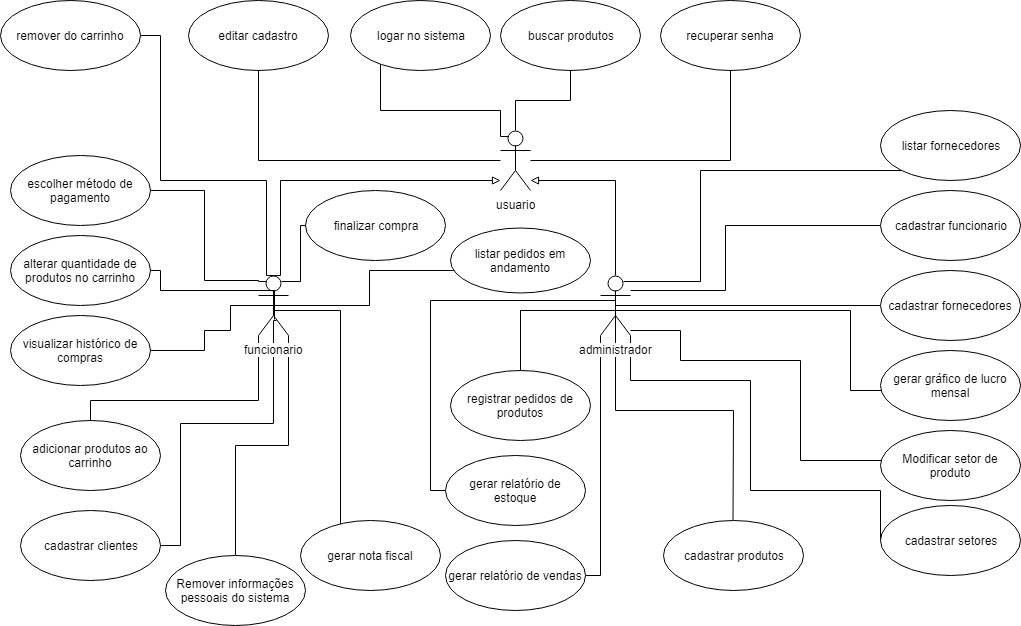

The diagram above was exported from draw.io. Its source (the exported page's mxGraphModel, read from the mxfile embedded in the PNG):
<mxGraphModel dx="2221" dy="1916" grid="1" gridSize="10" guides="1" tooltips="1" connect="1" arrows="1" fold="1" page="1" pageScale="1" pageWidth="827" pageHeight="1169" math="0" shadow="0">
  <root>
    <mxCell id="0" />
    <mxCell id="1" parent="0" />
    <mxCell id="qc2hbYmGHRY93gp6FHQs-10" style="edgeStyle=orthogonalEdgeStyle;rounded=0;orthogonalLoop=1;jettySize=auto;html=1;entryX=1;entryY=0.5;entryDx=0;entryDy=0;endArrow=none;endFill=0;exitX=0.25;exitY=0.1;exitDx=0;exitDy=0;exitPerimeter=0;" parent="1" source="TlJJ8jTnvdyMI_rD5zH9-1" target="TlJJ8jTnvdyMI_rD5zH9-26" edge="1">
      <mxGeometry relative="1" as="geometry">
        <Array as="points">
          <mxPoint x="-482" y="171" />
          <mxPoint x="-482" y="170" />
          <mxPoint x="-536" y="170" />
          <mxPoint x="-536" y="80" />
        </Array>
      </mxGeometry>
    </mxCell>
    <mxCell id="qc2hbYmGHRY93gp6FHQs-13" style="edgeStyle=orthogonalEdgeStyle;rounded=0;orthogonalLoop=1;jettySize=auto;html=1;endArrow=none;endFill=0;exitX=0.6;exitY=0.75;exitDx=0;exitDy=0;exitPerimeter=0;" parent="1" source="TlJJ8jTnvdyMI_rD5zH9-1" target="TlJJ8jTnvdyMI_rD5zH9-22" edge="1">
      <mxGeometry relative="1" as="geometry">
        <Array as="points">
          <mxPoint x="-467" y="210" />
          <mxPoint x="-467" y="313" />
          <mxPoint x="-560" y="313" />
          <mxPoint x="-560" y="435" />
        </Array>
      </mxGeometry>
    </mxCell>
    <mxCell id="TlJJ8jTnvdyMI_rD5zH9-38" style="edgeStyle=orthogonalEdgeStyle;rounded=0;orthogonalLoop=1;jettySize=auto;html=1;exitX=0.5;exitY=0.5;exitDx=0;exitDy=0;exitPerimeter=0;endArrow=none;endFill=0;" parent="1" source="TlJJ8jTnvdyMI_rD5zH9-1" target="TlJJ8jTnvdyMI_rD5zH9-13" edge="1">
      <mxGeometry relative="1" as="geometry">
        <Array as="points">
          <mxPoint x="-371" y="195" />
          <mxPoint x="-371" y="160" />
        </Array>
      </mxGeometry>
    </mxCell>
    <mxCell id="TlJJ8jTnvdyMI_rD5zH9-50" style="edgeStyle=orthogonalEdgeStyle;rounded=0;orthogonalLoop=1;jettySize=auto;html=1;exitX=0.5;exitY=0.5;exitDx=0;exitDy=0;exitPerimeter=0;entryX=1;entryY=0.5;entryDx=0;entryDy=0;endArrow=none;endFill=0;" parent="1" source="TlJJ8jTnvdyMI_rD5zH9-1" target="TlJJ8jTnvdyMI_rD5zH9-20" edge="1">
      <mxGeometry relative="1" as="geometry">
        <Array as="points">
          <mxPoint x="-510" y="195" />
          <mxPoint x="-510" y="220" />
          <mxPoint x="-536" y="220" />
          <mxPoint x="-536" y="240" />
        </Array>
      </mxGeometry>
    </mxCell>
    <mxCell id="TlJJ8jTnvdyMI_rD5zH9-51" style="edgeStyle=orthogonalEdgeStyle;rounded=0;orthogonalLoop=1;jettySize=auto;html=1;exitX=0;exitY=1;exitDx=0;exitDy=0;exitPerimeter=0;endArrow=none;endFill=0;" parent="1" source="TlJJ8jTnvdyMI_rD5zH9-1" target="TlJJ8jTnvdyMI_rD5zH9-25" edge="1">
      <mxGeometry relative="1" as="geometry">
        <Array as="points">
          <mxPoint x="-482" y="290" />
          <mxPoint x="-650" y="290" />
        </Array>
      </mxGeometry>
    </mxCell>
    <mxCell id="TlJJ8jTnvdyMI_rD5zH9-52" style="edgeStyle=orthogonalEdgeStyle;rounded=0;orthogonalLoop=1;jettySize=auto;html=1;exitX=1;exitY=1;exitDx=0;exitDy=0;exitPerimeter=0;endArrow=none;endFill=0;" parent="1" source="TlJJ8jTnvdyMI_rD5zH9-1" target="TlJJ8jTnvdyMI_rD5zH9-19" edge="1">
      <mxGeometry relative="1" as="geometry" />
    </mxCell>
    <mxCell id="TlJJ8jTnvdyMI_rD5zH9-1" value="funcionario" style="shape=umlActor;verticalLabelPosition=bottom;labelBackgroundColor=#ffffff;verticalAlign=top;html=1;" parent="1" vertex="1">
      <mxGeometry x="-482" y="165" width="30" height="60" as="geometry" />
    </mxCell>
    <mxCell id="qc2hbYmGHRY93gp6FHQs-2" style="edgeStyle=orthogonalEdgeStyle;rounded=0;orthogonalLoop=1;jettySize=auto;html=1;entryX=0;entryY=0.5;entryDx=0;entryDy=0;endArrow=none;endFill=0;" parent="1" source="TlJJ8jTnvdyMI_rD5zH9-2" target="TlJJ8jTnvdyMI_rD5zH9-7" edge="1">
      <mxGeometry relative="1" as="geometry">
        <Array as="points">
          <mxPoint x="-15" y="180" />
          <mxPoint x="-15" y="115" />
        </Array>
      </mxGeometry>
    </mxCell>
    <mxCell id="qc2hbYmGHRY93gp6FHQs-6" style="edgeStyle=orthogonalEdgeStyle;rounded=0;orthogonalLoop=1;jettySize=auto;html=1;endArrow=none;endFill=0;exitX=0.5;exitY=0.5;exitDx=0;exitDy=0;exitPerimeter=0;" parent="1" source="TlJJ8jTnvdyMI_rD5zH9-2" target="TlJJ8jTnvdyMI_rD5zH9-8" edge="1">
      <mxGeometry relative="1" as="geometry" />
    </mxCell>
    <mxCell id="qc2hbYmGHRY93gp6FHQs-21" style="edgeStyle=orthogonalEdgeStyle;rounded=0;orthogonalLoop=1;jettySize=auto;html=1;entryX=0;entryY=0;entryDx=0;entryDy=0;endArrow=none;endFill=0;" parent="1" source="TlJJ8jTnvdyMI_rD5zH9-2" target="TlJJ8jTnvdyMI_rD5zH9-16" edge="1">
      <mxGeometry relative="1" as="geometry">
        <Array as="points">
          <mxPoint x="-60" y="220" />
          <mxPoint x="-60" y="250" />
          <mxPoint x="60" y="250" />
          <mxPoint x="60" y="350" />
        </Array>
      </mxGeometry>
    </mxCell>
    <mxCell id="qc2hbYmGHRY93gp6FHQs-22" style="edgeStyle=orthogonalEdgeStyle;rounded=0;orthogonalLoop=1;jettySize=auto;html=1;entryX=0;entryY=0.5;entryDx=0;entryDy=0;endArrow=none;endFill=0;" parent="1" source="TlJJ8jTnvdyMI_rD5zH9-2" target="TlJJ8jTnvdyMI_rD5zH9-14" edge="1">
      <mxGeometry relative="1" as="geometry">
        <Array as="points">
          <mxPoint x="-110" y="270" />
          <mxPoint x="10" y="270" />
          <mxPoint x="10" y="380" />
          <mxPoint x="140" y="380" />
        </Array>
      </mxGeometry>
    </mxCell>
    <mxCell id="TlJJ8jTnvdyMI_rD5zH9-39" style="edgeStyle=orthogonalEdgeStyle;rounded=0;orthogonalLoop=1;jettySize=auto;html=1;exitX=0.5;exitY=0.5;exitDx=0;exitDy=0;exitPerimeter=0;endArrow=none;endFill=0;" parent="1" source="TlJJ8jTnvdyMI_rD5zH9-2" target="TlJJ8jTnvdyMI_rD5zH9-15" edge="1">
      <mxGeometry relative="1" as="geometry">
        <Array as="points">
          <mxPoint x="-125" y="190" />
          <mxPoint x="-310" y="190" />
          <mxPoint x="-310" y="380" />
        </Array>
      </mxGeometry>
    </mxCell>
    <mxCell id="qc2hbYmGHRY93gp6FHQs-26" style="edgeStyle=orthogonalEdgeStyle;rounded=0;orthogonalLoop=1;jettySize=auto;html=1;endArrow=none;endFill=0;" parent="1" source="TlJJ8jTnvdyMI_rD5zH9-2" target="TlJJ8jTnvdyMI_rD5zH9-23" edge="1">
      <mxGeometry relative="1" as="geometry">
        <Array as="points">
          <mxPoint x="-140" y="465" />
        </Array>
      </mxGeometry>
    </mxCell>
    <mxCell id="TlJJ8jTnvdyMI_rD5zH9-43" style="edgeStyle=orthogonalEdgeStyle;rounded=0;orthogonalLoop=1;jettySize=auto;html=1;exitX=0.5;exitY=0.5;exitDx=0;exitDy=0;exitPerimeter=0;endArrow=none;endFill=0;" parent="1" source="TlJJ8jTnvdyMI_rD5zH9-2" target="TlJJ8jTnvdyMI_rD5zH9-24" edge="1">
      <mxGeometry relative="1" as="geometry">
        <Array as="points">
          <mxPoint x="-125" y="200" />
          <mxPoint x="110" y="200" />
          <mxPoint x="110" y="280" />
        </Array>
      </mxGeometry>
    </mxCell>
    <mxCell id="TlJJ8jTnvdyMI_rD5zH9-44" style="edgeStyle=orthogonalEdgeStyle;rounded=0;orthogonalLoop=1;jettySize=auto;html=1;exitX=0.5;exitY=0.5;exitDx=0;exitDy=0;exitPerimeter=0;endArrow=none;endFill=0;" parent="1" source="TlJJ8jTnvdyMI_rD5zH9-2" target="TlJJ8jTnvdyMI_rD5zH9-10" edge="1">
      <mxGeometry relative="1" as="geometry">
        <Array as="points">
          <mxPoint x="-125" y="200" />
          <mxPoint x="-220" y="200" />
        </Array>
      </mxGeometry>
    </mxCell>
    <mxCell id="TlJJ8jTnvdyMI_rD5zH9-46" style="edgeStyle=orthogonalEdgeStyle;rounded=0;orthogonalLoop=1;jettySize=auto;html=1;exitX=0.5;exitY=0.5;exitDx=0;exitDy=0;exitPerimeter=0;endArrow=none;endFill=0;" parent="1" source="TlJJ8jTnvdyMI_rD5zH9-2" target="TlJJ8jTnvdyMI_rD5zH9-9" edge="1">
      <mxGeometry relative="1" as="geometry">
        <Array as="points">
          <mxPoint x="-125" y="300" />
          <mxPoint x="-7" y="300" />
        </Array>
      </mxGeometry>
    </mxCell>
    <mxCell id="TlJJ8jTnvdyMI_rD5zH9-2" value="administrador" style="shape=umlActor;verticalLabelPosition=bottom;labelBackgroundColor=#ffffff;verticalAlign=top;html=1;" parent="1" vertex="1">
      <mxGeometry x="-140" y="165" width="30" height="60" as="geometry" />
    </mxCell>
    <mxCell id="TlJJ8jTnvdyMI_rD5zH9-4" value="editar cadastro" style="ellipse;whiteSpace=wrap;html=1;" parent="1" vertex="1">
      <mxGeometry x="-552" y="-110" width="140" height="70" as="geometry" />
    </mxCell>
    <mxCell id="TlJJ8jTnvdyMI_rD5zH9-5" value="logar no sistema" style="ellipse;whiteSpace=wrap;html=1;" parent="1" vertex="1">
      <mxGeometry x="-390" y="-110" width="140" height="70" as="geometry" />
    </mxCell>
    <mxCell id="TlJJ8jTnvdyMI_rD5zH9-6" value="recuperar senha" style="ellipse;whiteSpace=wrap;html=1;" parent="1" vertex="1">
      <mxGeometry x="-80" y="-110" width="140" height="70" as="geometry" />
    </mxCell>
    <mxCell id="TlJJ8jTnvdyMI_rD5zH9-7" value="cadastrar funcionario" style="ellipse;whiteSpace=wrap;html=1;" parent="1" vertex="1">
      <mxGeometry x="140" y="80" width="140" height="70" as="geometry" />
    </mxCell>
    <mxCell id="TlJJ8jTnvdyMI_rD5zH9-8" value="cadastrar fornecedores" style="ellipse;whiteSpace=wrap;html=1;" parent="1" vertex="1">
      <mxGeometry x="140" y="160" width="140" height="70" as="geometry" />
    </mxCell>
    <mxCell id="TlJJ8jTnvdyMI_rD5zH9-9" value="cadastrar produtos" style="ellipse;whiteSpace=wrap;html=1;" parent="1" vertex="1">
      <mxGeometry x="-77.5" y="410" width="140" height="70" as="geometry" />
    </mxCell>
    <mxCell id="TlJJ8jTnvdyMI_rD5zH9-10" value="registrar pedidos de produtos" style="ellipse;whiteSpace=wrap;html=1;" parent="1" vertex="1">
      <mxGeometry x="-290" y="260" width="140" height="70" as="geometry" />
    </mxCell>
    <mxCell id="TlJJ8jTnvdyMI_rD5zH9-13" value="listar pedidos em andamento" style="ellipse;whiteSpace=wrap;html=1;" parent="1" vertex="1">
      <mxGeometry x="-290" y="117.5" width="140" height="65" as="geometry" />
    </mxCell>
    <mxCell id="TlJJ8jTnvdyMI_rD5zH9-14" value="cadastrar setores" style="ellipse;whiteSpace=wrap;html=1;" parent="1" vertex="1">
      <mxGeometry x="140" y="395" width="140" height="70" as="geometry" />
    </mxCell>
    <mxCell id="TlJJ8jTnvdyMI_rD5zH9-15" value="gerar relatório de estoque" style="ellipse;whiteSpace=wrap;html=1;" parent="1" vertex="1">
      <mxGeometry x="-295" y="345" width="140" height="70" as="geometry" />
    </mxCell>
    <mxCell id="TlJJ8jTnvdyMI_rD5zH9-16" value="Modificar setor de produto" style="ellipse;whiteSpace=wrap;html=1;" parent="1" vertex="1">
      <mxGeometry x="140" y="320" width="140" height="70" as="geometry" />
    </mxCell>
    <mxCell id="TlJJ8jTnvdyMI_rD5zH9-17" value="buscar produtos" style="ellipse;whiteSpace=wrap;html=1;" parent="1" vertex="1">
      <mxGeometry x="-240" y="-110" width="140" height="70" as="geometry" />
    </mxCell>
    <mxCell id="TlJJ8jTnvdyMI_rD5zH9-19" value="Remover informações pessoais do sistema" style="ellipse;whiteSpace=wrap;html=1;" parent="1" vertex="1">
      <mxGeometry x="-575" y="445" width="140" height="70" as="geometry" />
    </mxCell>
    <mxCell id="TlJJ8jTnvdyMI_rD5zH9-20" value="visualizar histórico de compras" style="ellipse;whiteSpace=wrap;html=1;" parent="1" vertex="1">
      <mxGeometry x="-730" y="205" width="140" height="70" as="geometry" />
    </mxCell>
    <mxCell id="qc2hbYmGHRY93gp6FHQs-24" style="edgeStyle=orthogonalEdgeStyle;rounded=0;orthogonalLoop=1;jettySize=auto;html=1;entryX=0.75;entryY=0.1;entryDx=0;entryDy=0;entryPerimeter=0;endArrow=none;endFill=0;" parent="1" source="TlJJ8jTnvdyMI_rD5zH9-21" target="TlJJ8jTnvdyMI_rD5zH9-2" edge="1">
      <mxGeometry relative="1" as="geometry">
        <Array as="points">
          <mxPoint x="-40" y="60" />
          <mxPoint x="-40" y="171" />
        </Array>
      </mxGeometry>
    </mxCell>
    <mxCell id="TlJJ8jTnvdyMI_rD5zH9-48" value="&lt;br&gt;&lt;br&gt;" style="text;html=1;resizable=0;points=[];align=center;verticalAlign=middle;labelBackgroundColor=#ffffff;" parent="qc2hbYmGHRY93gp6FHQs-24" vertex="1" connectable="0">
      <mxGeometry x="0.0129" y="32" relative="1" as="geometry">
        <mxPoint as="offset" />
      </mxGeometry>
    </mxCell>
    <mxCell id="TlJJ8jTnvdyMI_rD5zH9-21" value="listar fornecedores" style="ellipse;whiteSpace=wrap;html=1;" parent="1" vertex="1">
      <mxGeometry x="140" width="140" height="70" as="geometry" />
    </mxCell>
    <mxCell id="TlJJ8jTnvdyMI_rD5zH9-22" value="cadastrar clientes" style="ellipse;whiteSpace=wrap;html=1;" parent="1" vertex="1">
      <mxGeometry x="-720" y="400" width="140" height="70" as="geometry" />
    </mxCell>
    <mxCell id="TlJJ8jTnvdyMI_rD5zH9-23" value="gerar relatório de vendas" style="ellipse;whiteSpace=wrap;html=1;" parent="1" vertex="1">
      <mxGeometry x="-295" y="430" width="140" height="70" as="geometry" />
    </mxCell>
    <mxCell id="TlJJ8jTnvdyMI_rD5zH9-24" value="gerar gráfico de lucro mensal" style="ellipse;whiteSpace=wrap;html=1;" parent="1" vertex="1">
      <mxGeometry x="140" y="240" width="140" height="70" as="geometry" />
    </mxCell>
    <mxCell id="TlJJ8jTnvdyMI_rD5zH9-25" value="adicionar produtos ao carrinho" style="ellipse;whiteSpace=wrap;html=1;" parent="1" vertex="1">
      <mxGeometry x="-720" y="310" width="140" height="70" as="geometry" />
    </mxCell>
    <mxCell id="TlJJ8jTnvdyMI_rD5zH9-26" value="escolher método de pagamento" style="ellipse;whiteSpace=wrap;html=1;" parent="1" vertex="1">
      <mxGeometry x="-730" y="45" width="140" height="70" as="geometry" />
    </mxCell>
    <mxCell id="qc2hbYmGHRY93gp6FHQs-20" style="edgeStyle=orthogonalEdgeStyle;rounded=0;orthogonalLoop=1;jettySize=auto;html=1;endArrow=none;endFill=0;entryX=0.5;entryY=0.5;entryDx=0;entryDy=0;entryPerimeter=0;" parent="1" source="TlJJ8jTnvdyMI_rD5zH9-27" target="TlJJ8jTnvdyMI_rD5zH9-1" edge="1">
      <mxGeometry relative="1" as="geometry">
        <Array as="points">
          <mxPoint x="-400" y="200" />
          <mxPoint x="-467" y="200" />
        </Array>
        <mxPoint x="-466" y="210" as="targetPoint" />
      </mxGeometry>
    </mxCell>
    <mxCell id="TlJJ8jTnvdyMI_rD5zH9-27" value="gerar nota fiscal" style="ellipse;whiteSpace=wrap;html=1;" parent="1" vertex="1">
      <mxGeometry x="-440" y="410" width="140" height="70" as="geometry" />
    </mxCell>
    <mxCell id="TlJJ8jTnvdyMI_rD5zH9-35" style="edgeStyle=orthogonalEdgeStyle;rounded=0;orthogonalLoop=1;jettySize=auto;html=1;entryX=0.75;entryY=0.1;entryDx=0;entryDy=0;entryPerimeter=0;endArrow=none;endFill=0;" parent="1" source="TlJJ8jTnvdyMI_rD5zH9-28" target="TlJJ8jTnvdyMI_rD5zH9-1" edge="1">
      <mxGeometry relative="1" as="geometry">
        <Array as="points">
          <mxPoint x="-440" y="115" />
          <mxPoint x="-440" y="171" />
        </Array>
      </mxGeometry>
    </mxCell>
    <mxCell id="TlJJ8jTnvdyMI_rD5zH9-28" value="finalizar compra" style="ellipse;whiteSpace=wrap;html=1;" parent="1" vertex="1">
      <mxGeometry x="-435" y="80" width="140" height="70" as="geometry" />
    </mxCell>
    <mxCell id="qc2hbYmGHRY93gp6FHQs-25" style="edgeStyle=orthogonalEdgeStyle;rounded=0;orthogonalLoop=1;jettySize=auto;html=1;entryX=0.5;entryY=0;entryDx=0;entryDy=0;entryPerimeter=0;endArrow=none;endFill=0;" parent="1" source="TlJJ8jTnvdyMI_rD5zH9-29" target="TlJJ8jTnvdyMI_rD5zH9-1" edge="1">
      <mxGeometry relative="1" as="geometry">
        <Array as="points">
          <mxPoint x="-580" y="-75" />
          <mxPoint x="-580" y="70" />
          <mxPoint x="-474" y="70" />
          <mxPoint x="-474" y="165" />
        </Array>
      </mxGeometry>
    </mxCell>
    <mxCell id="TlJJ8jTnvdyMI_rD5zH9-29" value="remover do carrinho" style="ellipse;whiteSpace=wrap;html=1;" parent="1" vertex="1">
      <mxGeometry x="-740" y="-110" width="140" height="70" as="geometry" />
    </mxCell>
    <mxCell id="qc2hbYmGHRY93gp6FHQs-8" style="edgeStyle=orthogonalEdgeStyle;rounded=0;orthogonalLoop=1;jettySize=auto;html=1;endArrow=none;endFill=0;" parent="1" source="TlJJ8jTnvdyMI_rD5zH9-30" target="TlJJ8jTnvdyMI_rD5zH9-6" edge="1">
      <mxGeometry relative="1" as="geometry" />
    </mxCell>
    <mxCell id="qc2hbYmGHRY93gp6FHQs-9" style="edgeStyle=orthogonalEdgeStyle;rounded=0;orthogonalLoop=1;jettySize=auto;html=1;endArrow=none;endFill=0;" parent="1" source="TlJJ8jTnvdyMI_rD5zH9-30" target="TlJJ8jTnvdyMI_rD5zH9-4" edge="1">
      <mxGeometry relative="1" as="geometry" />
    </mxCell>
    <mxCell id="qc2hbYmGHRY93gp6FHQs-16" style="edgeStyle=orthogonalEdgeStyle;rounded=0;orthogonalLoop=1;jettySize=auto;html=1;endArrow=none;endFill=0;exitX=0.25;exitY=0.1;exitDx=0;exitDy=0;exitPerimeter=0;" parent="1" source="TlJJ8jTnvdyMI_rD5zH9-30" target="TlJJ8jTnvdyMI_rD5zH9-5" edge="1">
      <mxGeometry relative="1" as="geometry">
        <Array as="points">
          <mxPoint x="-240" y="26" />
          <mxPoint x="-240" />
          <mxPoint x="-360" />
        </Array>
      </mxGeometry>
    </mxCell>
    <mxCell id="qc2hbYmGHRY93gp6FHQs-17" style="edgeStyle=orthogonalEdgeStyle;rounded=0;orthogonalLoop=1;jettySize=auto;html=1;endArrow=none;endFill=0;startArrow=block;startFill=0;entryX=0.5;entryY=0;entryDx=0;entryDy=0;entryPerimeter=0;" parent="1" target="TlJJ8jTnvdyMI_rD5zH9-1" edge="1">
      <mxGeometry relative="1" as="geometry">
        <mxPoint x="-240" y="70" as="sourcePoint" />
        <mxPoint x="-460" y="150" as="targetPoint" />
        <Array as="points">
          <mxPoint x="-460" y="70" />
          <mxPoint x="-460" y="165" />
        </Array>
      </mxGeometry>
    </mxCell>
    <mxCell id="qc2hbYmGHRY93gp6FHQs-18" style="edgeStyle=orthogonalEdgeStyle;rounded=0;orthogonalLoop=1;jettySize=auto;html=1;entryX=0.5;entryY=0;entryDx=0;entryDy=0;entryPerimeter=0;endArrow=none;endFill=0;startArrow=block;startFill=0;" parent="1" source="TlJJ8jTnvdyMI_rD5zH9-30" target="TlJJ8jTnvdyMI_rD5zH9-2" edge="1">
      <mxGeometry relative="1" as="geometry">
        <Array as="points">
          <mxPoint x="-125" y="70" />
        </Array>
      </mxGeometry>
    </mxCell>
    <mxCell id="TlJJ8jTnvdyMI_rD5zH9-41" style="edgeStyle=orthogonalEdgeStyle;rounded=0;orthogonalLoop=1;jettySize=auto;html=1;exitX=0.5;exitY=0;exitDx=0;exitDy=0;exitPerimeter=0;endArrow=none;endFill=0;" parent="1" source="TlJJ8jTnvdyMI_rD5zH9-30" target="TlJJ8jTnvdyMI_rD5zH9-17" edge="1">
      <mxGeometry relative="1" as="geometry" />
    </mxCell>
    <mxCell id="TlJJ8jTnvdyMI_rD5zH9-30" value="usuario" style="shape=umlActor;verticalLabelPosition=bottom;labelBackgroundColor=#ffffff;verticalAlign=top;html=1;" parent="1" vertex="1">
      <mxGeometry x="-240" y="20" width="30" height="60" as="geometry" />
    </mxCell>
    <mxCell id="TlJJ8jTnvdyMI_rD5zH9-45" style="edgeStyle=orthogonalEdgeStyle;rounded=0;orthogonalLoop=1;jettySize=auto;html=1;exitX=1;exitY=0.5;exitDx=0;exitDy=0;entryX=0.533;entryY=0.733;entryDx=0;entryDy=0;entryPerimeter=0;endArrow=none;endFill=0;" parent="1" source="TlJJ8jTnvdyMI_rD5zH9-31" target="TlJJ8jTnvdyMI_rD5zH9-1" edge="1">
      <mxGeometry relative="1" as="geometry">
        <Array as="points">
          <mxPoint x="-580" y="160" />
          <mxPoint x="-580" y="180" />
          <mxPoint x="-466" y="180" />
        </Array>
      </mxGeometry>
    </mxCell>
    <mxCell id="TlJJ8jTnvdyMI_rD5zH9-31" value="alterar quantidade de produtos no carrinho" style="ellipse;whiteSpace=wrap;html=1;" parent="1" vertex="1">
      <mxGeometry x="-730" y="125" width="140" height="70" as="geometry" />
    </mxCell>
  </root>
</mxGraphModel>